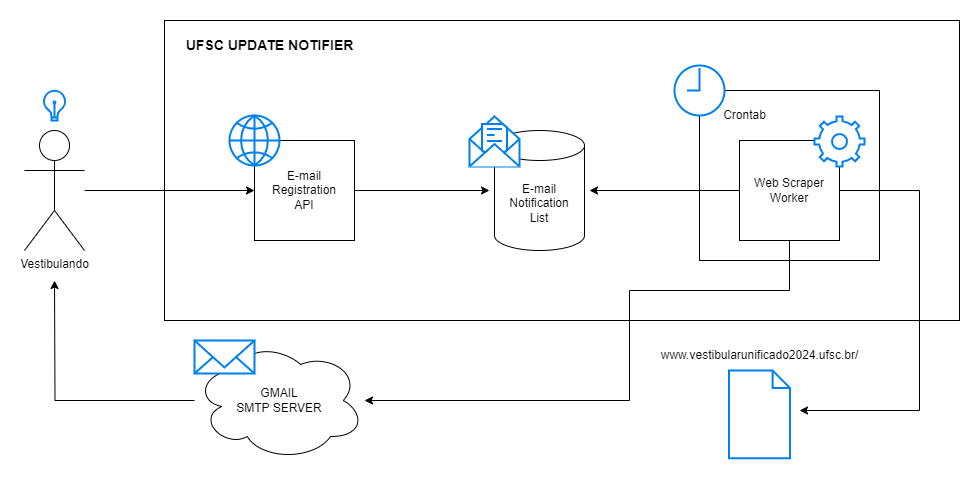

The diagram above was exported from draw.io. Its source (the exported page's mxGraphModel, read from the mxfile embedded in the PNG):
<mxGraphModel dx="2883" dy="766" grid="1" gridSize="10" guides="1" tooltips="1" connect="1" arrows="1" fold="1" page="1" pageScale="1" pageWidth="850" pageHeight="1100" math="0" shadow="0">
  <root>
    <mxCell id="0" />
    <mxCell id="1" parent="0" />
    <mxCell id="K5OSOMzKQMTQNdjjoCOF-29" value="" style="whiteSpace=wrap;html=1;" parent="1" vertex="1">
      <mxGeometry x="-225" y="100" width="795" height="300" as="geometry" />
    </mxCell>
    <mxCell id="K5OSOMzKQMTQNdjjoCOF-2" value="E-mail&lt;br&gt;Notification&lt;br&gt;List" style="shape=cylinder3;whiteSpace=wrap;html=1;boundedLbl=1;backgroundOutline=1;size=15;" parent="1" vertex="1">
      <mxGeometry x="105" y="210" width="90" height="120" as="geometry" />
    </mxCell>
    <mxCell id="K5OSOMzKQMTQNdjjoCOF-4" value="E-mail&lt;br&gt;Registration&lt;br&gt;API" style="whiteSpace=wrap;html=1;aspect=fixed;imageWidth=50;" parent="1" vertex="1">
      <mxGeometry x="-135" y="220" width="100" height="100" as="geometry" />
    </mxCell>
    <mxCell id="K5OSOMzKQMTQNdjjoCOF-8" style="edgeStyle=orthogonalEdgeStyle;rounded=0;orthogonalLoop=1;jettySize=auto;html=1;" parent="1" source="K5OSOMzKQMTQNdjjoCOF-4" edge="1">
      <mxGeometry relative="1" as="geometry">
        <mxPoint x="100" y="270" as="targetPoint" />
      </mxGeometry>
    </mxCell>
    <mxCell id="K5OSOMzKQMTQNdjjoCOF-15" value="" style="rounded=0;whiteSpace=wrap;html=1;" parent="1" vertex="1">
      <mxGeometry x="310" y="170" width="180" height="170" as="geometry" />
    </mxCell>
    <mxCell id="K5OSOMzKQMTQNdjjoCOF-26" style="edgeStyle=orthogonalEdgeStyle;rounded=0;orthogonalLoop=1;jettySize=auto;html=1;" parent="1" source="K5OSOMzKQMTQNdjjoCOF-9" target="K5OSOMzKQMTQNdjjoCOF-20" edge="1">
      <mxGeometry relative="1" as="geometry">
        <mxPoint x="-20" y="480" as="targetPoint" />
        <Array as="points">
          <mxPoint x="400" y="370" />
          <mxPoint x="240" y="370" />
          <mxPoint x="240" y="480" />
        </Array>
      </mxGeometry>
    </mxCell>
    <mxCell id="K5OSOMzKQMTQNdjjoCOF-90" style="edgeStyle=orthogonalEdgeStyle;rounded=0;orthogonalLoop=1;jettySize=auto;html=1;exitX=1;exitY=0.5;exitDx=0;exitDy=0;" parent="1" source="K5OSOMzKQMTQNdjjoCOF-9" edge="1">
      <mxGeometry relative="1" as="geometry">
        <mxPoint x="410" y="490" as="targetPoint" />
        <Array as="points">
          <mxPoint x="530" y="270" />
          <mxPoint x="530" y="490" />
        </Array>
      </mxGeometry>
    </mxCell>
    <mxCell id="K5OSOMzKQMTQNdjjoCOF-9" value="Web Scraper&lt;br&gt;Worker" style="whiteSpace=wrap;html=1;aspect=fixed;" parent="1" vertex="1">
      <mxGeometry x="350" y="220" width="100" height="100" as="geometry" />
    </mxCell>
    <mxCell id="K5OSOMzKQMTQNdjjoCOF-16" value="" style="html=1;verticalLabelPosition=bottom;align=center;labelBackgroundColor=#ffffff;verticalAlign=top;strokeWidth=2;strokeColor=#0080F0;shadow=0;dashed=0;shape=mxgraph.ios7.icons.clock;" parent="1" vertex="1">
      <mxGeometry x="285" y="145" width="50" height="50" as="geometry" />
    </mxCell>
    <mxCell id="K5OSOMzKQMTQNdjjoCOF-18" value="Crontab" style="text;html=1;align=center;verticalAlign=middle;resizable=0;points=[];autosize=1;strokeColor=none;fillColor=none;" parent="1" vertex="1">
      <mxGeometry x="320" y="180" width="70" height="30" as="geometry" />
    </mxCell>
    <mxCell id="K5OSOMzKQMTQNdjjoCOF-38" style="edgeStyle=orthogonalEdgeStyle;rounded=0;orthogonalLoop=1;jettySize=auto;html=1;" parent="1" source="K5OSOMzKQMTQNdjjoCOF-20" edge="1">
      <mxGeometry relative="1" as="geometry">
        <mxPoint x="-335" y="360" as="targetPoint" />
      </mxGeometry>
    </mxCell>
    <mxCell id="K5OSOMzKQMTQNdjjoCOF-20" value="GMAIL&lt;br&gt;SMTP SERVER" style="ellipse;shape=cloud;whiteSpace=wrap;html=1;" parent="1" vertex="1">
      <mxGeometry x="-195" y="420" width="170" height="120" as="geometry" />
    </mxCell>
    <mxCell id="K5OSOMzKQMTQNdjjoCOF-21" value="" style="html=1;verticalLabelPosition=bottom;align=center;labelBackgroundColor=#ffffff;verticalAlign=top;strokeWidth=2;strokeColor=#0080F0;shadow=0;dashed=0;shape=mxgraph.ios7.icons.mail;" parent="1" vertex="1">
      <mxGeometry x="-195" y="420" width="60" height="33" as="geometry" />
    </mxCell>
    <mxCell id="K5OSOMzKQMTQNdjjoCOF-28" style="edgeStyle=orthogonalEdgeStyle;rounded=0;orthogonalLoop=1;jettySize=auto;html=1;entryX=0;entryY=0.5;entryDx=0;entryDy=0;" parent="1" source="K5OSOMzKQMTQNdjjoCOF-27" target="K5OSOMzKQMTQNdjjoCOF-4" edge="1">
      <mxGeometry relative="1" as="geometry" />
    </mxCell>
    <mxCell id="K5OSOMzKQMTQNdjjoCOF-27" value="Vestibulando" style="shape=umlActor;verticalLabelPosition=bottom;verticalAlign=top;html=1;outlineConnect=0;" parent="1" vertex="1">
      <mxGeometry x="-365" y="210" width="60" height="120" as="geometry" />
    </mxCell>
    <mxCell id="K5OSOMzKQMTQNdjjoCOF-30" value="&lt;font style=&quot;font-size: 14px;&quot;&gt;&lt;b&gt;UFSC UPDATE NOTIFIER&lt;/b&gt;&lt;/font&gt;" style="text;html=1;align=center;verticalAlign=middle;resizable=0;points=[];autosize=1;strokeColor=none;fillColor=none;" parent="1" vertex="1">
      <mxGeometry x="-215" y="110" width="190" height="30" as="geometry" />
    </mxCell>
    <mxCell id="K5OSOMzKQMTQNdjjoCOF-36" value="" style="html=1;verticalLabelPosition=bottom;align=center;labelBackgroundColor=#ffffff;verticalAlign=top;strokeWidth=2;strokeColor=#0080F0;shadow=0;dashed=0;shape=mxgraph.ios7.icons.globe;" parent="1" vertex="1">
      <mxGeometry x="-160" y="195" width="50" height="50" as="geometry" />
    </mxCell>
    <mxCell id="K5OSOMzKQMTQNdjjoCOF-41" value="" style="html=1;verticalLabelPosition=bottom;align=center;labelBackgroundColor=#ffffff;verticalAlign=top;strokeWidth=2;strokeColor=#0080F0;shadow=0;dashed=0;shape=mxgraph.ios7.icons.document;" parent="1" vertex="1">
      <mxGeometry x="339.5" y="450" width="61" height="87.75" as="geometry" />
    </mxCell>
    <mxCell id="K5OSOMzKQMTQNdjjoCOF-43" value="www.vestibularunificado2024.ufsc.br/" style="text;html=1;align=center;verticalAlign=middle;resizable=0;points=[];autosize=1;strokeColor=none;fillColor=none;" parent="1" vertex="1">
      <mxGeometry x="260" y="420" width="220" height="30" as="geometry" />
    </mxCell>
    <mxCell id="K5OSOMzKQMTQNdjjoCOF-94" style="edgeStyle=orthogonalEdgeStyle;rounded=0;orthogonalLoop=1;jettySize=auto;html=1;exitX=0;exitY=0.5;exitDx=0;exitDy=0;" parent="1" source="K5OSOMzKQMTQNdjjoCOF-9" edge="1">
      <mxGeometry relative="1" as="geometry">
        <mxPoint x="200" y="270" as="targetPoint" />
      </mxGeometry>
    </mxCell>
    <mxCell id="bsWhkD8hPr33p7Abiey0-5" value="" style="whiteSpace=wrap;html=1;aspect=fixed;" parent="1" vertex="1">
      <mxGeometry x="440" y="212" width="20" height="20" as="geometry" />
    </mxCell>
    <mxCell id="bsWhkD8hPr33p7Abiey0-4" value="" style="html=1;verticalLabelPosition=bottom;align=center;labelBackgroundColor=#ffffff;verticalAlign=top;strokeWidth=2;strokeColor=#0080F0;shadow=0;dashed=0;shape=mxgraph.ios7.icons.settings;" parent="1" vertex="1">
      <mxGeometry x="425" y="196" width="50" height="50" as="geometry" />
    </mxCell>
    <mxCell id="bsWhkD8hPr33p7Abiey0-7" value="" style="html=1;verticalLabelPosition=bottom;align=center;labelBackgroundColor=#ffffff;verticalAlign=top;strokeWidth=2;strokeColor=#0080F0;shadow=0;dashed=0;shape=mxgraph.ios7.icons.lightbulb;" parent="1" vertex="1">
      <mxGeometry x="-346.4" y="170.3" width="22.8" height="29.7" as="geometry" />
    </mxCell>
    <mxCell id="bsWhkD8hPr33p7Abiey0-14" value="" style="html=1;verticalLabelPosition=bottom;align=center;labelBackgroundColor=#ffffff;verticalAlign=top;strokeWidth=2;strokeColor=#0080F0;shadow=0;dashed=0;shape=mxgraph.ios7.icons.envelope_(message);" parent="1" vertex="1">
      <mxGeometry x="80" y="196" width="50" height="50" as="geometry" />
    </mxCell>
  </root>
</mxGraphModel>